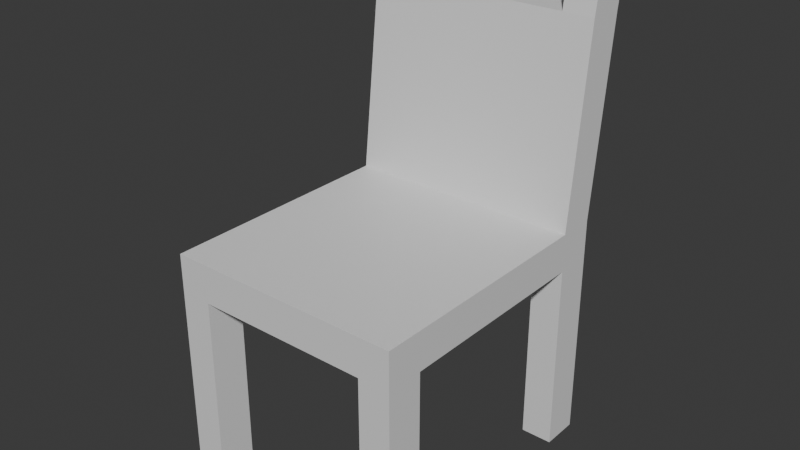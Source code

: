 # Source: Chair.blend  (saved by Blender 5.1.29; exported with 4.5.12 LTS)
import bpy
from mathutils import Matrix  # noqa: F401  (used for matrix-valued properties, if any)

bpy.ops.wm.read_factory_settings(use_empty=True)
scene = bpy.context.scene
scene.name = 'Scene'

# ---- materials (node trees are filled in below, after node groups)
mat_material = bpy.data.materials.new('Material')
mat_material.alpha_threshold = 0.0
mat_material.use_backface_culling_lightprobe_volume = False
mat_material.roughness = 0.5
mat_material.line_color = (0.0, 0.0, 0.0, 1.0)

# ---- material node trees
mat_material.use_nodes = True; mat_material.node_tree.nodes.clear()
_N = mat_material.node_tree.nodes; _L = mat_material.node_tree.links
n0 = _N.new('ShaderNodeOutputMaterial'); n0.name = 'Material Output'; n0.location = (200, 100)
n1 = _N.new('ShaderNodeBsdfPrincipled'); n1.name = 'Principled BSDF'; n1.location = (-200, 100)
_L.new(n1.outputs[0], n0.inputs[0])
n0.is_active_output = True

# ---- world
world_world = bpy.data.worlds.new('World'); scene.world = world_world
world_world.use_nodes = True; world_world.node_tree.nodes.clear()
_N = world_world.node_tree.nodes; _L = world_world.node_tree.links
n0 = _N.new('ShaderNodeOutputWorld'); n0.name = 'World Output'; n0.location = (200, 100)
n1 = _N.new('ShaderNodeBackground'); n1.name = 'Background'; n1.location = (-200, 100)
n1.inputs[0].default_value = (0.05088, 0.05088, 0.05088, 1.0)
_L.new(n1.outputs[0], n0.inputs[0])
n0.is_active_output = True
world_world.color = (0.05088, 0.05088, 0.05088)
world_world.sun_shadow_jitter_overblur = 0.0

# ---- meshes
me_cube = bpy.data.meshes.new('Cube')
me_cube.from_pydata([(0.2108, 0.25, 0.4132), (0.2108, 0.25, 0.3454), (0.2108, -0.25, 0.4132), (0.2108, -0.25, 0.3454), (-0.2108, 0.25, 0.4132), (-0.2108, 0.25, 0.3454), (-0.2108, -0.25, 0.4132), (-0.2108, -0.25, 0.3454), (-0.2108, 0.1833, 0.3454), (-0.2108, -0.1833, 0.3454), (0.2108, 0.1833, 0.4132), (0.2108, -0.1833, 0.4132), (-0.2108, -0.1833, 0.4132), (-0.2108, 0.1833, 0.4132), (0.2108, -0.1833, 0.3454), (0.2108, 0.1833, 0.3454), (0.1546, 0.25, 0.3454), (-0.1546, 0.25, 0.3454), (0.1546, -0.25, 0.4132), (-0.1546, -0.25, 0.4132), (-0.1546, -0.25, 0.3454), (0.1546, -0.25, 0.3454), (-0.1546, 0.25, 0.4132), (0.1546, 0.25, 0.4132), (0.1546, 0.1833, 0.3454), (-0.1546, 0.1833, 0.3454), (0.1546, -0.1833, 0.3454), (-0.1546, -0.1833, 0.3454), (-0.1546, 0.1833, 0.4132), (0.1546, 0.1833, 0.4132), (-0.1546, -0.1833, 0.4132), (0.1546, -0.1833, 0.4132), (-0.2108, -0.1833, 0.001511), (-0.2108, -0.25, 0.001511), (-0.1546, 0.25, 0.001511), (-0.2108, 0.25, 0.001511), (0.1546, -0.25, 0.001511), (0.2108, -0.25, 0.001511), (0.2108, 0.1833, 0.001511), (0.2108, 0.25, 0.001511), (-0.2108, 0.1833, 0.001511), (0.2108, -0.1833, 0.001511), (-0.1546, 0.1833, 0.001511), (-0.1546, -0.1833, 0.001511), (0.1546, 0.25, 0.001511), (-0.1546, -0.25, 0.001511), (0.1546, 0.1833, 0.001511), (0.1546, -0.1833, 0.001511), (-0.2108, 0.221, 0.7584), (-0.2108, 0.2877, 0.7584), (0.1546, 0.2877, 0.7584), (0.2108, 0.2877, 0.7584), (0.2108, 0.221, 0.7584), (0.1546, 0.221, 0.7584), (-0.1546, 0.2877, 0.7584), (-0.1546, 0.221, 0.7584), (-0.2108, 0.2353, 0.846), (-0.2108, 0.302, 0.846), (0.1546, 0.302, 0.846), (0.2108, 0.302, 0.846), (0.2108, 0.2353, 0.846), (0.1546, 0.2353, 0.846), (-0.1546, 0.302, 0.846), (-0.1546, 0.2353, 0.846)], [], [(30, 12, 6, 19), (20, 19, 6, 7), (8, 13, 4, 5), (14, 3, 37, 41), (14, 11, 2, 3), (16, 23, 0, 1), (1, 0, 10, 15), (15, 10, 11, 14), (21, 26, 47, 36), (24, 15, 14, 26), (7, 6, 12, 9), (9, 12, 13, 8), (4, 13, 48, 49), (28, 13, 12, 30), (10, 29, 31, 11), (29, 28, 30, 31), (23, 22, 54, 50), (29, 10, 52, 53), (8, 25, 27, 9), (25, 24, 26, 27), (20, 7, 33, 45), (17, 16, 24, 25), (5, 4, 22, 17), (17, 22, 23, 16), (27, 20, 45, 43), (27, 26, 21, 20), (3, 2, 18, 21), (21, 18, 19, 20), (11, 31, 18, 2), (31, 30, 19, 18), (47, 41, 37, 36), (44, 39, 38, 46), (35, 34, 42, 40), (32, 43, 45, 33), (1, 15, 38, 39), (8, 5, 35, 40), (17, 25, 42, 34), (16, 1, 39, 44), (15, 24, 46, 38), (24, 16, 44, 46), (25, 8, 40, 42), (7, 9, 32, 33), (3, 21, 36, 37), (9, 27, 43, 32), (5, 17, 34, 35), (26, 14, 41, 47), (49, 48, 56, 57), (52, 51, 59, 60), (50, 54, 55, 53), (13, 28, 55, 48), (10, 0, 51, 52), (22, 4, 49, 54), (0, 23, 50, 51), (28, 29, 53, 55), (62, 57, 56, 63), (59, 58, 61, 60), (55, 54, 62, 63), (53, 52, 60, 61), (51, 50, 58, 59), (50, 53, 61, 58), (48, 55, 63, 56), (54, 49, 57, 62)])
_uv = me_cube.uv_layers.new(name='UVMap')
_uv.uv.foreach_set('vector', [0.7917, 0.6667, 0.875, 0.6667, 0.875, 0.75, 0.7917, 0.75, 0.375, 0.9167, 0.625, 0.9167, 0.625, 1.0, 0.375, 1.0, 0.375, 0.1667, 0.625, 0.1667, 0.625, 0.25, 0.375, 0.25, 0.375, 0.6667, 0.375, 0.75, 0.375, 0.75, 0.375, 0.6667, 0.375, 0.6667, 0.625, 0.6667, 0.625, 0.75, 0.375, 0.75, 0.375, 0.4167, 0.625, 0.4167, 0.625, 0.5, 0.375, 0.5, 0.375, 0.5, 0.625, 0.5, 0.625, 0.5833, 0.375, 0.5833, 0.375, 0.5833, 0.625, 0.5833, 0.625, 0.6667, 0.375, 0.6667, 0.2917, 0.75, 0.2917, 0.6667, 0.2917, 0.6667, 0.2917, 0.75, 0.2917, 0.5833, 0.375, 0.5833, 0.375, 0.6667, 0.2917, 0.6667, 0.375, 0.0, 0.625, 0.0, 0.625, 0.08333, 0.375, 0.08333, 0.375, 0.08333, 0.625, 0.08333, 0.625, 0.1667, 0.375, 0.1667, 0.625, 0.25, 0.625, 0.1667, 0.625, 0.1667, 0.625, 0.25, 0.7917, 0.5833, 0.875, 0.5833, 0.875, 0.6667, 0.7917, 0.6667, 0.625, 0.5833, 0.7083, 0.5833, 0.7083, 0.6667, 0.625, 0.6667, 0.7083, 0.5833, 0.7917, 0.5833, 0.7917, 0.6667, 0.7083, 0.6667, 0.625, 0.4167, 0.625, 0.3333, 0.625, 0.3333, 0.625, 0.4167, 0.7083, 0.5833, 0.625, 0.5833, 0.625, 0.5833, 0.7083, 0.5833, 0.125, 0.5833, 0.2083, 0.5833, 0.2083, 0.6667, 0.125, 0.6667, 0.2083, 0.5833, 0.2917, 0.5833, 0.2917, 0.6667, 0.2083, 0.6667, 0.375, 0.9167, 0.375, 1.0, 0.375, 1.0, 0.375, 0.9167, 0.2083, 0.5, 0.2917, 0.5, 0.2917, 0.5833, 0.2083, 0.5833, 0.375, 0.25, 0.625, 0.25, 0.625, 0.3333, 0.375, 0.3333, 0.375, 0.3333, 0.625, 0.3333, 0.625, 0.4167, 0.375, 0.4167, 0.2083, 0.6667, 0.2083, 0.75, 0.2083, 0.75, 0.2083, 0.6667, 0.2083, 0.6667, 0.2917, 0.6667, 0.2917, 0.75, 0.2083, 0.75, 0.375, 0.75, 0.625, 0.75, 0.625, 0.8333, 0.375, 0.8333, 0.375, 0.8333, 0.625, 0.8333, 0.625, 0.9167, 0.375, 0.9167, 0.625, 0.6667, 0.7083, 0.6667, 0.7083, 0.75, 0.625, 0.75, 0.7083, 0.6667, 0.7917, 0.6667, 0.7917, 0.75, 0.7083, 0.75, 0.2917, 0.6667, 0.375, 0.6667, 0.375, 0.75, 0.2917, 0.75, 0.2917, 0.5, 0.375, 0.5, 0.375, 0.5833, 0.2917, 0.5833, 0.125, 0.5, 0.2083, 0.5, 0.2083, 0.5833, 0.125, 0.5833, 0.125, 0.6667, 0.2083, 0.6667, 0.2083, 0.75, 0.125, 0.75, 0.375, 0.5, 0.375, 0.5833, 0.375, 0.5833, 0.375, 0.5, 0.375, 0.1667, 0.375, 0.25, 0.375, 0.25, 0.375, 0.1667, 0.2083, 0.5, 0.2083, 0.5833, 0.2083, 0.5833, 0.2083, 0.5, 0.375, 0.4167, 0.375, 0.5, 0.375, 0.5, 0.375, 0.4167, 0.375, 0.5833, 0.2917, 0.5833, 0.2917, 0.5833, 0.375, 0.5833, 0.2917, 0.5833, 0.2917, 0.5, 0.2917, 0.5, 0.2917, 0.5833, 0.2083, 0.5833, 0.125, 0.5833, 0.125, 0.5833, 0.2083, 0.5833, 0.375, 0.0, 0.375, 0.08333, 0.375, 0.08333, 0.375, 0.0, 0.375, 0.75, 0.375, 0.8333, 0.375, 0.8333, 0.375, 0.75, 0.125, 0.6667, 0.2083, 0.6667, 0.2083, 0.6667, 0.125, 0.6667, 0.375, 0.25, 0.375, 0.3333, 0.375, 0.3333, 0.375, 0.25, 0.2917, 0.6667, 0.375, 0.6667, 0.375, 0.6667, 0.2917, 0.6667, 0.625, 0.25, 0.625, 0.1667, 0.625, 0.1667, 0.625, 0.25, 0.625, 0.5833, 0.625, 0.5, 0.625, 0.5, 0.625, 0.5833, 0.7083, 0.5123, 0.7917, 0.5123, 0.7917, 0.5833, 0.7083, 0.5833, 0.875, 0.5833, 0.7917, 0.5833, 0.7917, 0.5833, 0.875, 0.5833, 0.625, 0.5833, 0.625, 0.5, 0.625, 0.5, 0.625, 0.5833, 0.625, 0.3333, 0.625, 0.25, 0.625, 0.25, 0.625, 0.3333, 0.625, 0.5, 0.625, 0.4167, 0.625, 0.4167, 0.625, 0.5, 0.7917, 0.5833, 0.7083, 0.5833, 0.7083, 0.5833, 0.7917, 0.5833, 0.7917, 0.5123, 0.875, 0.5123, 0.875, 0.5833, 0.7917, 0.5833, 0.625, 0.5, 0.7083, 0.5123, 0.7083, 0.5833, 0.625, 0.5833, 0.7917, 0.5833, 0.7917, 0.5123, 0.7917, 0.5123, 0.7917, 0.5833, 0.7083, 0.5833, 0.625, 0.5833, 0.625, 0.5833, 0.7083, 0.5833, 0.625, 0.5, 0.625, 0.4167, 0.625, 0.4167, 0.625, 0.5, 0.7083, 0.5123, 0.7083, 0.5833, 0.7083, 0.5833, 0.7083, 0.5123, 0.875, 0.5833, 0.7917, 0.5833, 0.7917, 0.5833, 0.875, 0.5833, 0.625, 0.3333, 0.625, 0.25, 0.625, 0.25, 0.625, 0.3333])
me_cube.materials.append(mat_material)
me_cube.use_mirror_vertex_groups = False
me_cube.update()

# ---- objects
ob_cube = bpy.data.objects.new('Cube', me_cube)

# ---- transforms, parenting, visibility, modifiers, constraints
ob_cube.location = (0.0, 0.0, 0.0)
ob_cube.lock_rotations_4d = False
ob_cube.empty_display_type = 'ARROWS'
ob_cube.lineart.crease_threshold = 0.0

# ---- collection membership
scene.collection.objects.link(ob_cube)

# ---- scene / render settings (as saved in the file)
scene.frame_start = 1; scene.frame_end = 250; scene.frame_set(1)
scene.render.engine = 'BLENDER_EEVEE_NEXT'
scene.render.bake_bias = 0.0
scene.render.bake_samples = 0
scene.cycles.sampling_pattern = 'TABULATED_SOBOL'
scene.eevee.use_volume_custom_range = False
bpy.context.view_layer.update()

# ---- added for rendering (the .blend has no active camera and no usable light): camera, sun
cam_auto = bpy.data.cameras.new('AutoCamera')
cam_auto.lens = 50.0
cam_auto.sensor_width = 36.0
cam_auto.clip_end = 1000.0
ob_auto_camera = bpy.data.objects.new('AutoCamera', cam_auto)
scene.collection.objects.link(ob_auto_camera)
ob_auto_camera.location = (1.01163, -1.18798, 1.23305)
ob_auto_camera.rotation_euler = (1.09748, -7.21219e-08, 0.694738)
scene.camera = ob_auto_camera
light_auto_sun = bpy.data.lights.new('AutoSun', 'SUN')
light_auto_sun.energy = 3.0
light_auto_sun.angle = 0.0523599
ob_auto_sun = bpy.data.objects.new('AutoSun', light_auto_sun)
scene.collection.objects.link(ob_auto_sun)
ob_auto_sun.rotation_euler = (0.872665, 0.174533, 0.523599)
bpy.context.view_layer.update()
